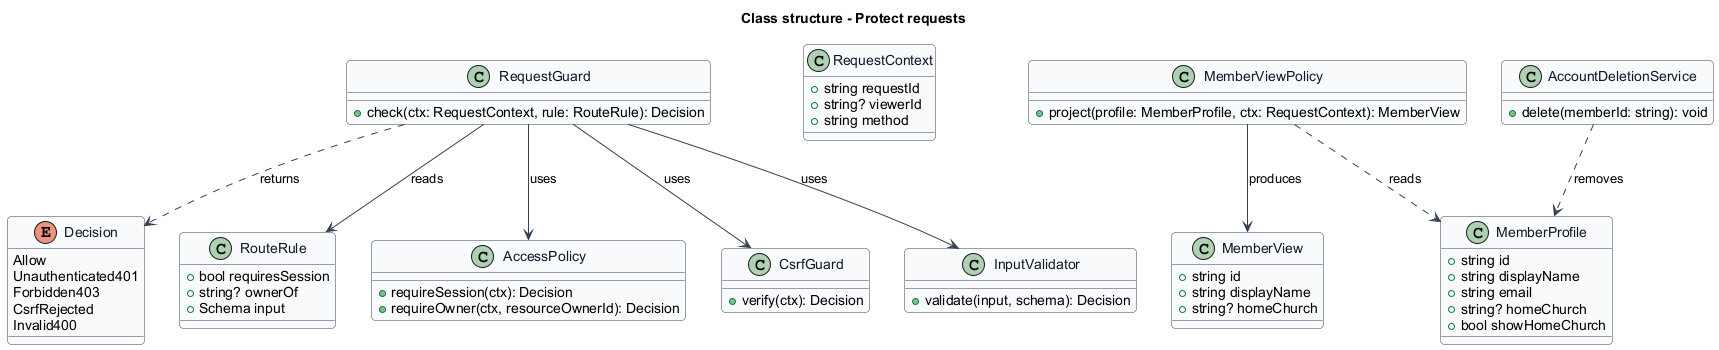

The diagram above was rendered by PlantUML. Its source (embedded in the PNG):
@startuml
skinparam backgroundColor #FFFFFF
skinparam shadowing false
skinparam roundcorner 8
skinparam defaultFontName Arial
skinparam ArrowColor #344054
skinparam class {
  BorderColor #344054
  FontColor #101828
  BackgroundColor #F9FAFB
}
title Class structure - Protect requests
enum Decision {
  Allow
  Unauthenticated401
  Forbidden403
  CsrfRejected
  Invalid400
}
class RequestContext {
  +string requestId
  +string? viewerId
  +string method
}
class RequestGuard {
  +check(ctx: RequestContext, rule: RouteRule): Decision
}
class RouteRule {
  +bool requiresSession
  +string? ownerOf
  +Schema input
}
class AccessPolicy {
  +requireSession(ctx): Decision
  +requireOwner(ctx, resourceOwnerId): Decision
}
class CsrfGuard {
  +verify(ctx): Decision
}
class InputValidator {
  +validate(input, schema): Decision
}
class MemberProfile {
  +string id
  +string displayName
  +string email
  +string? homeChurch
  +bool showHomeChurch
}
class MemberView {
  +string id
  +string displayName
  +string? homeChurch
}
class MemberViewPolicy {
  +project(profile: MemberProfile, ctx: RequestContext): MemberView
}
class AccountDeletionService {
  +delete(memberId: string): void
}
RequestGuard --> RouteRule : reads
RequestGuard --> CsrfGuard : uses
RequestGuard --> AccessPolicy : uses
RequestGuard --> InputValidator : uses
RequestGuard ..> Decision : returns
MemberViewPolicy ..> MemberProfile : reads
MemberViewPolicy --> MemberView : produces
AccountDeletionService ..> MemberProfile : removes
@enduml